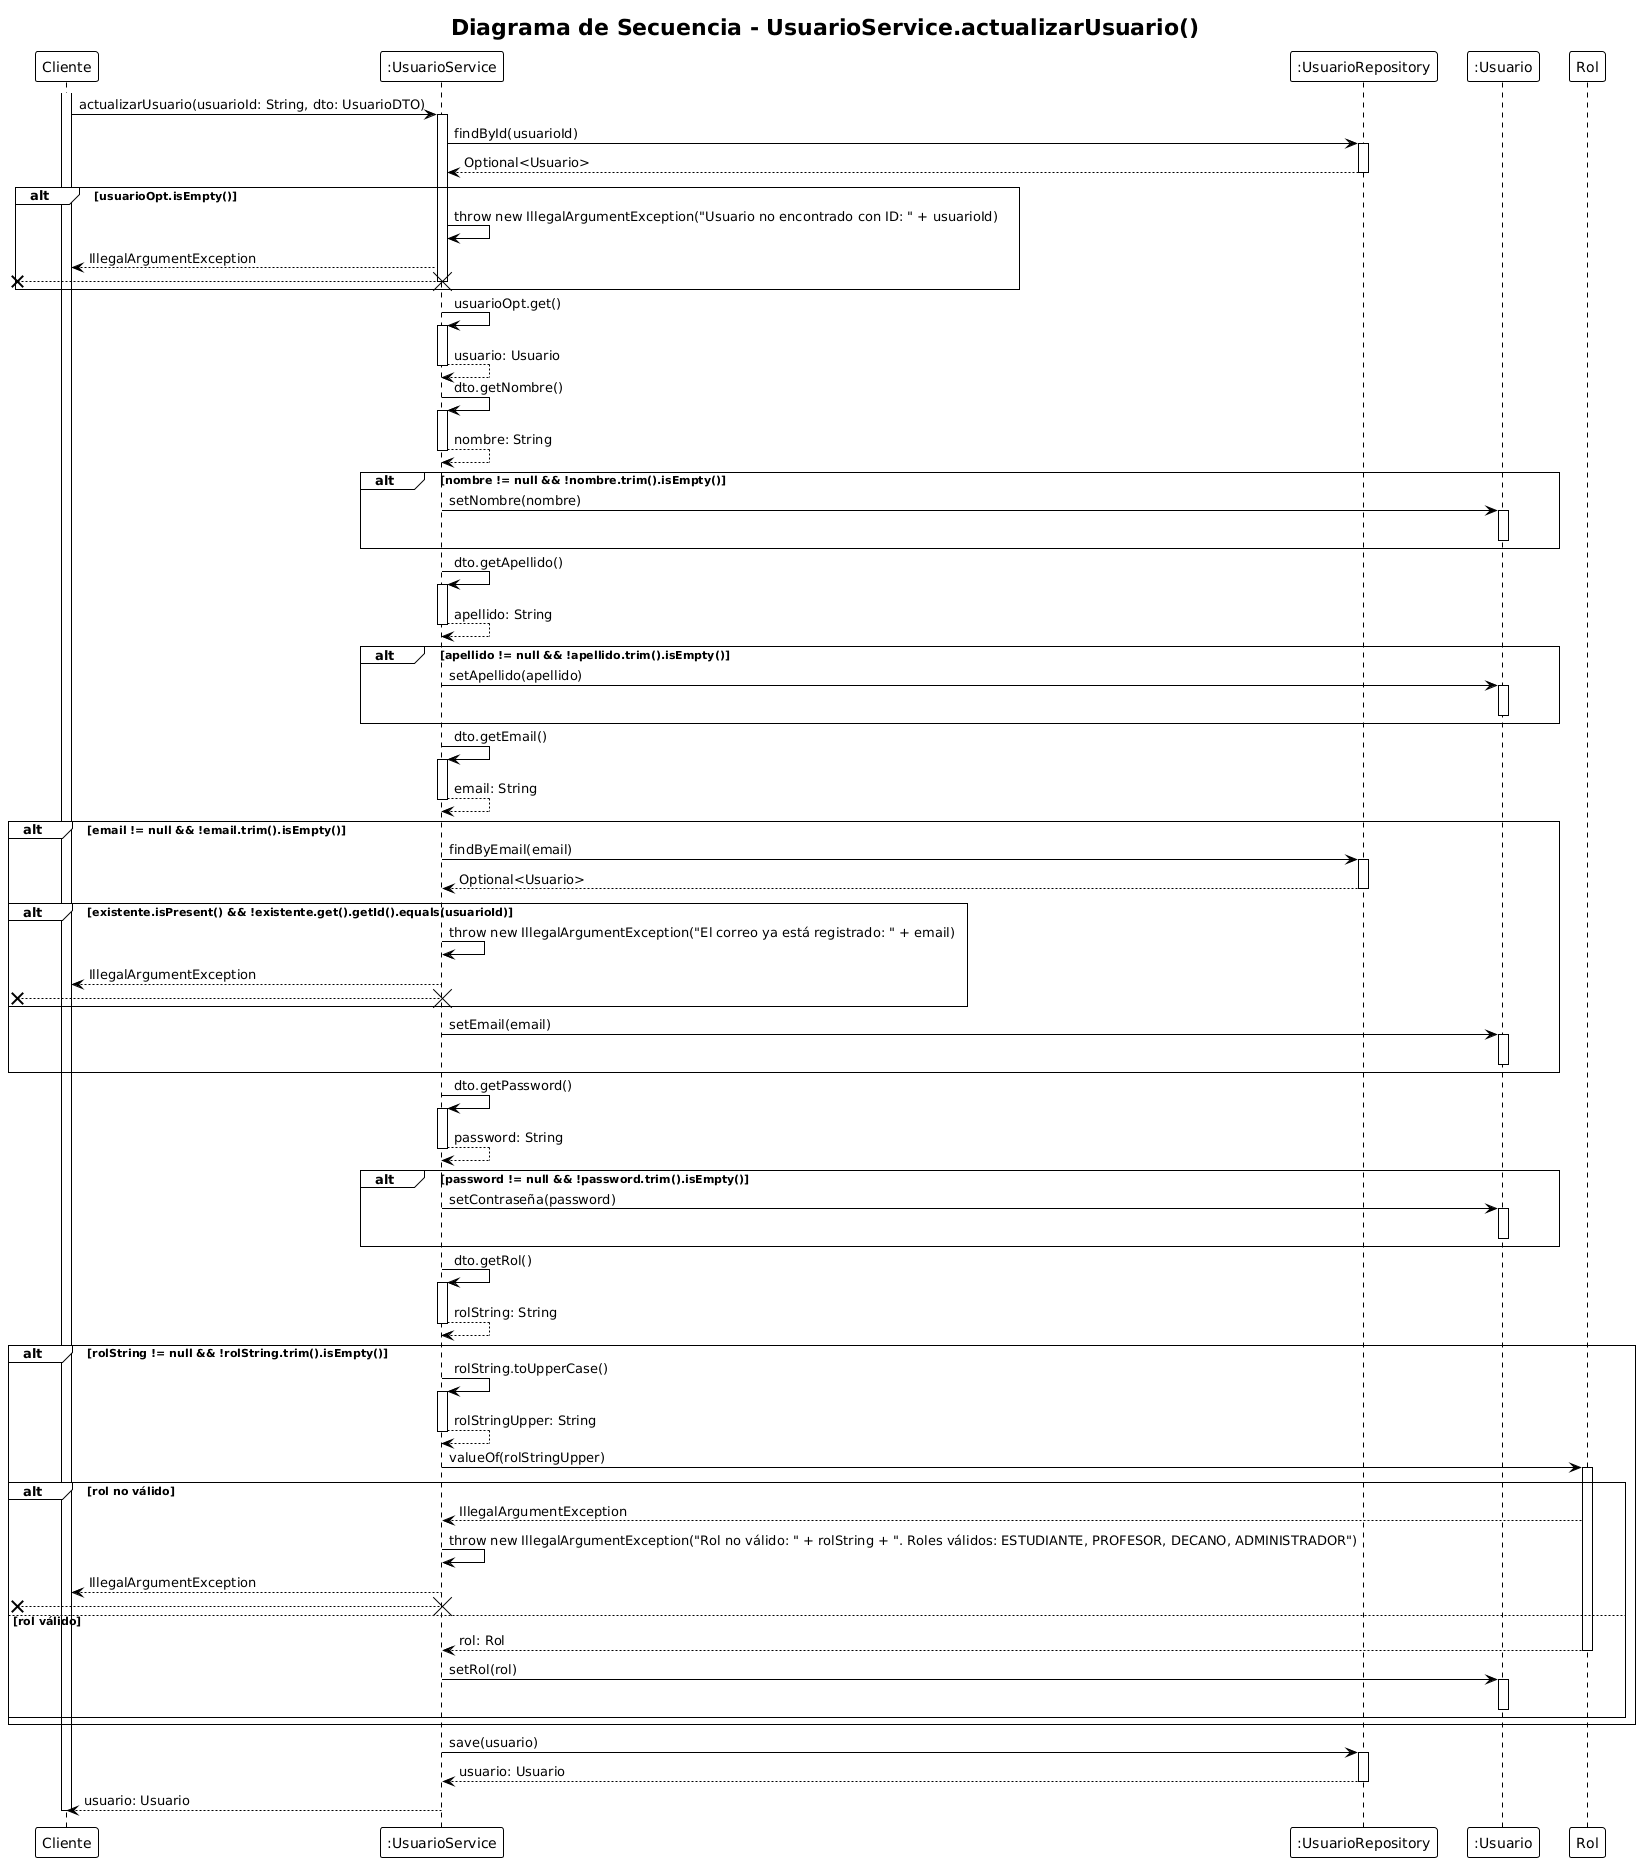

The diagram above was rendered by PlantUML. Its source (embedded in the PNG):
@startuml
!theme plain
title "Diagrama de Secuencia - UsuarioService.actualizarUsuario()"

participant "Cliente" as C
participant ":UsuarioService" as US
participant ":UsuarioRepository" as UR
participant ":Usuario" as USR
participant "Rol" as ROL

activate C
C -> US: actualizarUsuario(usuarioId: String, dto: UsuarioDTO)
activate US

US -> UR: findById(usuarioId)
activate UR
UR --> US: Optional<Usuario>
deactivate UR

alt usuarioOpt.isEmpty()
    US -> US: throw new IllegalArgumentException("Usuario no encontrado con ID: " + usuarioId)
    US --> C: IllegalArgumentException
    [x<-- US
    destroy US
end

US -> US: usuarioOpt.get()
activate US
US --> US: usuario: Usuario
deactivate US

US -> US: dto.getNombre()
activate US
US --> US: nombre: String
deactivate US

alt nombre != null && !nombre.trim().isEmpty()
    US -> USR: setNombre(nombre)
    activate USR
    deactivate USR
end

US -> US: dto.getApellido()
activate US
US --> US: apellido: String
deactivate US

alt apellido != null && !apellido.trim().isEmpty()
    US -> USR: setApellido(apellido)
    activate USR
    deactivate USR
end

US -> US: dto.getEmail()
activate US
US --> US: email: String
deactivate US

alt email != null && !email.trim().isEmpty()
    US -> UR: findByEmail(email)
    activate UR
    UR --> US: Optional<Usuario>
    deactivate UR
    
    alt existente.isPresent() && !existente.get().getId().equals(usuarioId)
        US -> US: throw new IllegalArgumentException("El correo ya está registrado: " + email)
        US --> C: IllegalArgumentException
        [x<-- US
        destroy US
    end
    
    US -> USR: setEmail(email)
    activate USR
    deactivate USR
end

US -> US: dto.getPassword()
activate US
US --> US: password: String
deactivate US

alt password != null && !password.trim().isEmpty()
    US -> USR: setContraseña(password)
    activate USR
    deactivate USR
end

US -> US: dto.getRol()
activate US
US --> US: rolString: String
deactivate US

alt rolString != null && !rolString.trim().isEmpty()
    US -> US: rolString.toUpperCase()
    activate US
    US --> US: rolStringUpper: String
    deactivate US
    
    US -> ROL: valueOf(rolStringUpper)
    activate ROL
    alt rol no válido
        ROL --> US: IllegalArgumentException
        US -> US: throw new IllegalArgumentException("Rol no válido: " + rolString + ". Roles válidos: ESTUDIANTE, PROFESOR, DECANO, ADMINISTRADOR")
        US --> C: IllegalArgumentException
        [x<-- US
        destroy US
    else rol válido
        ROL --> US: rol: Rol
        deactivate ROL
        US -> USR: setRol(rol)
        activate USR
        deactivate USR
    end
end

US -> UR: save(usuario)
activate UR
UR --> US: usuario: Usuario
deactivate UR

US --> C: usuario: Usuario
deactivate US
deactivate C
@enduml